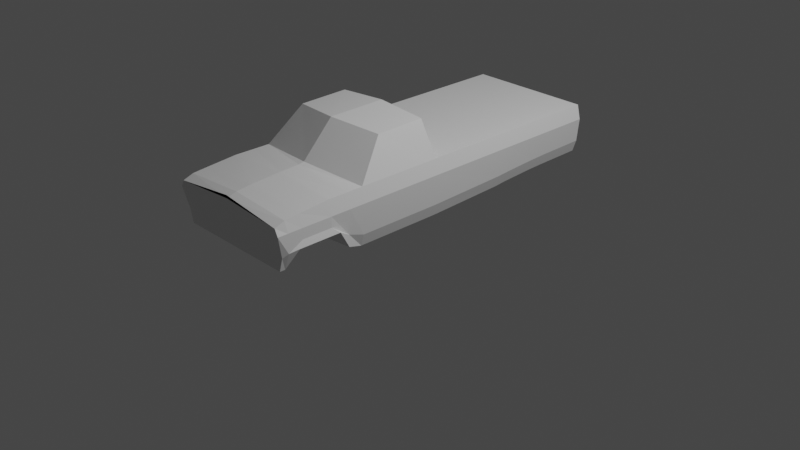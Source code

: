 # Source: pickup.blend  (saved by Blender 2.82.7; exported with 4.5.12 LTS)
import bpy
from mathutils import Matrix  # noqa: F401  (used for matrix-valued properties, if any)

bpy.ops.wm.read_factory_settings(use_empty=True)
scene = bpy.context.scene
scene.name = 'Scene'

# ---- collections
col_collection = bpy.data.collections.new('Collection'); scene.collection.children.link(col_collection)

# ---- materials (node trees are filled in below, after node groups)
mat_material = bpy.data.materials.new('Material')
mat_material.alpha_threshold = 0.0
mat_material.use_transparent_shadow = False
mat_material.line_color = (0.0, 0.0, 0.0, 1.0)

# ---- material node trees
mat_material.use_nodes = True; mat_material.node_tree.nodes.clear()
_N = mat_material.node_tree.nodes; _L = mat_material.node_tree.links
n0 = _N.new('ShaderNodeOutputMaterial'); n0.name = 'Material Output'; n0.location = (300, 300)
n1 = _N.new('ShaderNodeBsdfPrincipled'); n1.name = 'Principled BSDF'; n1.location = (10, 300)
n1.distribution = 'GGX'
n1.subsurface_method = 'BURLEY'
n1.inputs[2].default_value = 0.4
n1.inputs[3].default_value = 1.45
n1.inputs[27].default_value = (0.0, 0.0, 0.0, 1.0)
n1.inputs[28].default_value = 1.0
_L.new(n1.outputs[0], n0.inputs[0])
n0.is_active_output = True

# ---- world
world_world = bpy.data.worlds.new('World'); scene.world = world_world
world_world.use_nodes = True; world_world.node_tree.nodes.clear()
_N = world_world.node_tree.nodes; _L = world_world.node_tree.links
n0 = _N.new('ShaderNodeOutputWorld'); n0.name = 'World Output'; n0.location = (300, 300)
n1 = _N.new('ShaderNodeBackground'); n1.name = 'Background'; n1.location = (10, 300)
n1.inputs[0].default_value = (0.05088, 0.05088, 0.05088, 1.0)
_L.new(n1.outputs[0], n0.inputs[0])
n0.is_active_output = True
world_world.color = (0.05088, 0.05088, 0.05088)
world_world.use_sun_shadow = False
world_world.sun_shadow_jitter_overblur = 0.0

# ---- cameras
cam_camera = bpy.data.cameras.new('Camera')
cam_camera.clip_end = 100.0
cam_camera.ortho_scale = 7.314

# ---- lights
light_light = bpy.data.lights.new('Light', 'POINT')
light_light.transmission_factor = 0.0
light_light.energy = 1000.0
light_light.shadow_soft_size = 0.1
light_light.shadow_maximum_resolution = 0.006
light_light.use_absolute_resolution = True

# ---- meshes
me_cube = bpy.data.meshes.new('Cube')
me_cube.from_pydata([(0.5359, -0.2278, 1.295), (0.6461, -0.166, 0.3237), (0.5359, -0.7569, 1.283), (0.6461, -0.7569, 0.3237), (0.0, -0.166, 0.3237), (0.0, -0.854, 1.326), (0.0, -0.7569, 0.3237), (0.0, -0.2278, 1.335), (0.6732, -1.08, 0.9175), (0.6461, -1.08, 0.3237), (0.0, -1.08, 0.3237), (0.0, -1.188, 0.9779), (0.6732, -1.251, 0.9175), (0.686, -1.251, 0.386), (0.0, -1.251, 0.3237), (0.0, -1.251, 0.9669), (0.6732, -1.467, 0.9175), (0.7311, -1.386, 0.5933), (0.0, -1.467, 0.4509), (0.0, -1.467, 0.9578), (0.6732, -1.786, 0.89), (0.7311, -1.838, 0.5933), (0.0, -1.786, 0.4509), (0.0, -1.786, 0.9358), (0.6732, -1.942, 0.8753), (0.6461, -1.942, 0.3997), (0.0, -1.942, 0.3997), (0.0, -1.942, 0.9175), (0.6732, -2.048, 0.8369), (0.6461, -1.998, 0.3997), (0.0, -1.998, 0.3997), (0.0, -2.048, 0.8863), (0.6732, -0.166, 0.9175), (0.6461, 0.7189, 0.3529), (0.0, -0.166, 0.9175), (0.0, 0.7189, 0.3529), (0.6732, 0.8443, 0.9175), (0.6461, 0.8443, 0.3642), (0.0, 0.8443, 0.9175), (0.0, 0.8443, 0.3642), (0.6732, 1.201, 0.9175), (0.6461, 1.201, 0.382), (0.0, 1.201, 0.9175), (0.0, 1.201, 0.382), (0.6732, 1.406, 0.9175), (0.6461, 1.406, 0.3877), (0.0, 1.406, 0.9175), (0.0, 1.406, 0.3877), (0.6732, 1.927, 0.9175), (0.6461, 1.927, 0.3933), (0.0, 1.927, 0.9175), (0.0, 1.927, 0.3933), (0.6732, -0.7569, 0.9175), (0.0, -2.048, 0.9175), (0.686, -0.166, 0.4509), (0.686, -0.7569, 0.4509), (0.686, -1.251, 0.5082), (0.686, -1.08, 0.4509), (0.7099, -1.467, 0.6594), (0.7099, -1.786, 0.6594), (0.7099, -1.942, 0.5756), (0.686, -1.997, 0.5412), (0.0, -1.997, 0.4509), (0.686, 0.7189, 0.4766), (0.686, 0.8443, 0.4864), (0.686, 1.406, 0.5114), (0.686, 1.201, 0.5049), (0.686, 1.927, 0.5174), (0.0, 1.927, 0.5174), (0.7099, -0.166, 0.7664), (0.7099, -0.7569, 0.7664), (0.7099, -1.251, 0.7664), (0.7099, -1.08, 0.7664), (0.7099, -1.467, 0.7664), (0.7099, -1.786, 0.7664), (0.7099, -1.942, 0.7664), (0.7099, -2.048, 0.7664), (0.0, -2.048, 0.7664), (0.7099, 0.7189, 0.7664), (0.7099, 0.8443, 0.7664), (0.7099, 1.406, 0.7664), (0.7099, 1.201, 0.7664), (0.7099, 1.927, 0.7664), (0.0, 1.927, 0.7664)], [], [(4, 1, 3, 6), (32, 0, 2, 52), (1, 4, 35, 33), (2, 5, 11, 8), (0, 7, 5, 2), (8, 11, 15, 12), (6, 3, 9, 10), (52, 2, 8), (10, 9, 13, 14), (18, 17, 21, 22), (12, 15, 19, 16), (14, 13, 17, 18), (22, 21, 25, 26), (16, 19, 23, 20), (20, 23, 27, 24), (28, 31, 53), (26, 25, 29, 30), (24, 27, 31, 28), (33, 35, 39, 37), (7, 0, 32, 34), (54, 1, 33, 63), (38, 36, 40, 42), (63, 33, 37, 64), (34, 32, 36, 38), (42, 40, 44, 46), (37, 39, 43, 41), (64, 37, 41, 66), (46, 44, 48, 50), (41, 43, 47, 45), (66, 41, 45, 65), (45, 47, 51, 49), (65, 45, 49, 67), (83, 50, 48, 82), (76, 28, 53, 77), (74, 20, 24, 75), (75, 24, 28, 76), (73, 16, 20, 74), (72, 8, 12, 71), (71, 12, 16, 73), (70, 52, 8, 72), (69, 32, 52, 70), (1, 54, 55, 3), (3, 55, 57, 9), (13, 56, 58, 17), (9, 57, 56, 13), (17, 58, 59, 21), (25, 60, 61, 29), (21, 59, 60, 25), (29, 61, 62, 30), (51, 68, 67, 49), (80, 65, 67, 82), (81, 66, 65, 80), (79, 64, 66, 81), (78, 63, 64, 79), (69, 54, 63, 78), (32, 69, 78), (32, 78, 79, 36), (36, 79, 81, 40), (40, 81, 80, 44), (44, 80, 82, 48), (54, 69, 70, 55), (55, 70, 72, 57), (56, 71, 73, 58), (57, 72, 71, 56), (58, 73, 74, 59), (60, 75, 76, 61), (59, 74, 75, 60), (61, 76, 77, 62), (68, 83, 82, 67)])
_uv = me_cube.uv_layers.new(name='UVMap')
_uv.uv.foreach_set('vector', [0.25, 0.5, 0.375, 0.5, 0.375, 0.75, 0.25, 0.75, 0.5194, 0.5, 0.625, 0.5, 0.625, 0.75, 0.5194, 0.75, 0.375, 0.5, 0.25, 0.5, 0.25, 0.5, 0.375, 0.5, 0.625, 0.75, 0.75, 0.75, 0.75, 0.75, 0.625, 0.75, 0.625, 0.5, 0.75, 0.5, 0.75, 0.75, 0.625, 0.75, 0.625, 0.75, 0.75, 0.75, 0.75, 0.75, 0.625, 0.75, 0.25, 0.75, 0.375, 0.75, 0.375, 0.75, 0.25, 0.75, 0.5194, 0.75, 0.625, 0.75, 0.5194, 0.75, 0.25, 0.75, 0.375, 0.75, 0.375, 0.75, 0.25, 0.75, 0.25, 0.75, 0.375, 0.75, 0.375, 0.75, 0.25, 0.75, 0.625, 0.75, 0.75, 0.75, 0.75, 0.75, 0.625, 0.75, 0.25, 0.75, 0.375, 0.75, 0.375, 0.75, 0.25, 0.75, 0.25, 0.75, 0.375, 0.75, 0.375, 0.75, 0.25, 0.75, 0.625, 0.75, 0.75, 0.75, 0.75, 0.75, 0.625, 0.75, 0.625, 0.75, 0.75, 0.75, 0.75, 0.75, 0.625, 0.75, 0.625, 0.75, 0.625, 0.875, 0.5194, 0.875, 0.25, 0.75, 0.375, 0.75, 0.375, 0.75, 0.25, 0.75, 0.625, 0.75, 0.75, 0.75, 0.75, 0.75, 0.625, 0.75, 0.375, 0.5, 0.25, 0.5, 0.25, 0.5, 0.375, 0.5, 0.75, 0.5, 0.625, 0.5, 0.625, 0.5, 0.75, 0.5, 0.406, 0.5, 0.375, 0.5, 0.375, 0.5, 0.406, 0.5, 0.75, 0.5, 0.625, 0.5, 0.625, 0.5, 0.75, 0.5, 0.406, 0.5, 0.375, 0.5, 0.375, 0.5, 0.406, 0.5, 0.75, 0.5, 0.625, 0.5, 0.625, 0.5, 0.75, 0.5, 0.75, 0.5, 0.625, 0.5, 0.625, 0.5, 0.75, 0.5, 0.375, 0.5, 0.25, 0.5, 0.25, 0.5, 0.375, 0.5, 0.406, 0.5, 0.375, 0.5, 0.375, 0.5, 0.406, 0.5, 0.75, 0.5, 0.625, 0.5, 0.625, 0.5, 0.75, 0.5, 0.375, 0.5, 0.25, 0.5, 0.25, 0.5, 0.375, 0.5, 0.406, 0.5, 0.375, 0.5, 0.375, 0.5, 0.406, 0.5, 0.375, 0.5, 0.25, 0.5, 0.25, 0.5, 0.375, 0.5, 0.406, 0.5, 0.375, 0.5, 0.375, 0.5, 0.406, 0.5, 0.4827, 0.375, 0.5194, 0.375, 0.5194, 0.5, 0.4827, 0.5, 0.4827, 0.75, 0.5194, 0.75, 0.5194, 0.875, 0.4827, 0.875, 0.4827, 0.75, 0.5194, 0.75, 0.5194, 0.75, 0.4827, 0.75, 0.4827, 0.75, 0.5194, 0.75, 0.5194, 0.75, 0.4827, 0.75, 0.4827, 0.75, 0.5194, 0.75, 0.5194, 0.75, 0.4827, 0.75, 0.4827, 0.75, 0.5194, 0.75, 0.5194, 0.75, 0.4827, 0.75, 0.4827, 0.75, 0.5194, 0.75, 0.5194, 0.75, 0.4827, 0.75, 0.4827, 0.75, 0.5194, 0.75, 0.5194, 0.75, 0.4827, 0.75, 0.4827, 0.5, 0.5194, 0.5, 0.5194, 0.75, 0.4827, 0.75, 0.375, 0.5, 0.406, 0.5, 0.406, 0.75, 0.375, 0.75, 0.375, 0.75, 0.406, 0.75, 0.406, 0.75, 0.375, 0.75, 0.375, 0.75, 0.406, 0.75, 0.406, 0.75, 0.375, 0.75, 0.375, 0.75, 0.406, 0.75, 0.406, 0.75, 0.375, 0.75, 0.375, 0.75, 0.406, 0.75, 0.406, 0.75, 0.375, 0.75, 0.375, 0.75, 0.406, 0.75, 0.406, 0.75, 0.375, 0.75, 0.375, 0.75, 0.406, 0.75, 0.406, 0.75, 0.375, 0.75, 0.375, 0.75, 0.406, 0.75, 0.406, 0.875, 0.375, 0.875, 0.375, 0.375, 0.406, 0.375, 0.406, 0.5, 0.375, 0.5, 0.4827, 0.5, 0.406, 0.5, 0.406, 0.5, 0.4827, 0.5, 0.4827, 0.5, 0.406, 0.5, 0.406, 0.5, 0.4827, 0.5, 0.4827, 0.5, 0.406, 0.5, 0.406, 0.5, 0.4827, 0.5, 0.4827, 0.5, 0.406, 0.5, 0.406, 0.5, 0.4827, 0.5, 0.4827, 0.5, 0.406, 0.5, 0.406, 0.5, 0.4827, 0.5, 0.5194, 0.5, 0.4827, 0.5, 0.4827, 0.5, 0.5194, 0.5, 0.4827, 0.5, 0.4827, 0.5, 0.5194, 0.5, 0.5194, 0.5, 0.4827, 0.5, 0.4827, 0.5, 0.5194, 0.5, 0.5194, 0.5, 0.4827, 0.5, 0.4827, 0.5, 0.5194, 0.5, 0.5194, 0.5, 0.4827, 0.5, 0.4827, 0.5, 0.5194, 0.5, 0.406, 0.5, 0.4827, 0.5, 0.4827, 0.75, 0.406, 0.75, 0.406, 0.75, 0.4827, 0.75, 0.4827, 0.75, 0.406, 0.75, 0.406, 0.75, 0.4827, 0.75, 0.4827, 0.75, 0.406, 0.75, 0.406, 0.75, 0.4827, 0.75, 0.4827, 0.75, 0.406, 0.75, 0.406, 0.75, 0.4827, 0.75, 0.4827, 0.75, 0.406, 0.75, 0.406, 0.75, 0.4827, 0.75, 0.4827, 0.75, 0.406, 0.75, 0.406, 0.75, 0.4827, 0.75, 0.4827, 0.75, 0.406, 0.75, 0.406, 0.75, 0.4827, 0.75, 0.4827, 0.875, 0.406, 0.875, 0.406, 0.375, 0.4827, 0.375, 0.4827, 0.5, 0.406, 0.5])
me_cube.materials.append(mat_material)
me_cube.use_remesh_preserve_volume = False
me_cube.use_remesh_preserve_attributes = False
me_cube.use_mirror_vertex_groups = False
me_cube.update()

# ---- objects
ob_cube = bpy.data.objects.new('Cube', me_cube)
ob_light = bpy.data.objects.new('Light', light_light)
ob_camera = bpy.data.objects.new('Camera', cam_camera)
ob_empty = bpy.data.objects.new('Empty', None)
ob_empty_001 = bpy.data.objects.new('Empty.001', None)

# ---- transforms, parenting, visibility, modifiers, constraints
ob_cube.location = (0.0, 0.0, 0.0)
ob_cube.lock_rotations_4d = False
ob_cube.empty_display_type = 'ARROWS'
ob_cube.lineart.crease_threshold = 0.0
_m = ob_cube.modifiers.new('Mirror', 'MIRROR')
_m.use_clip = True
ob_light.location = (4.076, 1.005, 5.904)
ob_light.rotation_euler = (0.6503, 0.05522, 1.866)
ob_light.lock_rotations_4d = False
ob_light.empty_display_type = 'ARROWS'
ob_light.color = (0.0, 0.0, 0.0, 0.0)
ob_light.lineart.crease_threshold = 0.0
ob_camera.location = (7.359, -6.926, 4.958)
ob_camera.rotation_euler = (1.109, 0.0, 0.8149)
ob_camera.lock_rotations_4d = False
ob_camera.empty_display_type = 'ARROWS'
ob_camera.color = (0.0, 0.0, 0.0, 0.0)
ob_camera.display_type = 'WIRE'
ob_camera.lineart.crease_threshold = 0.0
ob_empty.location = (0.0, 0.9133, -0.3828)
ob_empty.rotation_euler = (1.571, -0.0, 1.571)
ob_empty.scale = (1.284, 1.284, 1.284)
ob_empty.empty_display_type = 'IMAGE'
ob_empty.empty_display_size = 5.0
ob_empty.empty_image_depth = 'BACK'
ob_empty.show_empty_image_perspective = False
ob_empty.empty_image_side = 'FRONT'
ob_empty.lineart.crease_threshold = 0.0
ob_empty_001.location = (-2.259, 0.0, -0.3828)
ob_empty_001.rotation_euler = (1.571, -0.0, -0.0)
ob_empty_001.scale = (1.284, 1.284, 1.284)
ob_empty_001.empty_display_type = 'IMAGE'
ob_empty_001.empty_display_size = 5.0
ob_empty_001.empty_image_depth = 'BACK'
ob_empty_001.show_empty_image_perspective = False
ob_empty_001.empty_image_side = 'FRONT'
ob_empty_001.lineart.crease_threshold = 0.0

# ---- collection membership
col_collection.objects.link(ob_cube)
col_collection.objects.link(ob_light)
col_collection.objects.link(ob_camera)
col_collection.objects.link(ob_empty)
col_collection.objects.link(ob_empty_001)

# ---- scene / render settings (as saved in the file)
scene.camera = ob_camera
scene.frame_start = 1; scene.frame_end = 250; scene.frame_set(1)
scene.render.engine = 'BLENDER_EEVEE_NEXT'
scene.cycles.use_denoising = False
scene.cycles.samples = 128
scene.cycles.sampling_pattern = 'TABULATED_SOBOL'
scene.cycles.use_adaptive_sampling = False
scene.cycles.use_light_tree = False
scene.view_settings.view_transform = 'Filmic'
bpy.context.view_layer.update()

